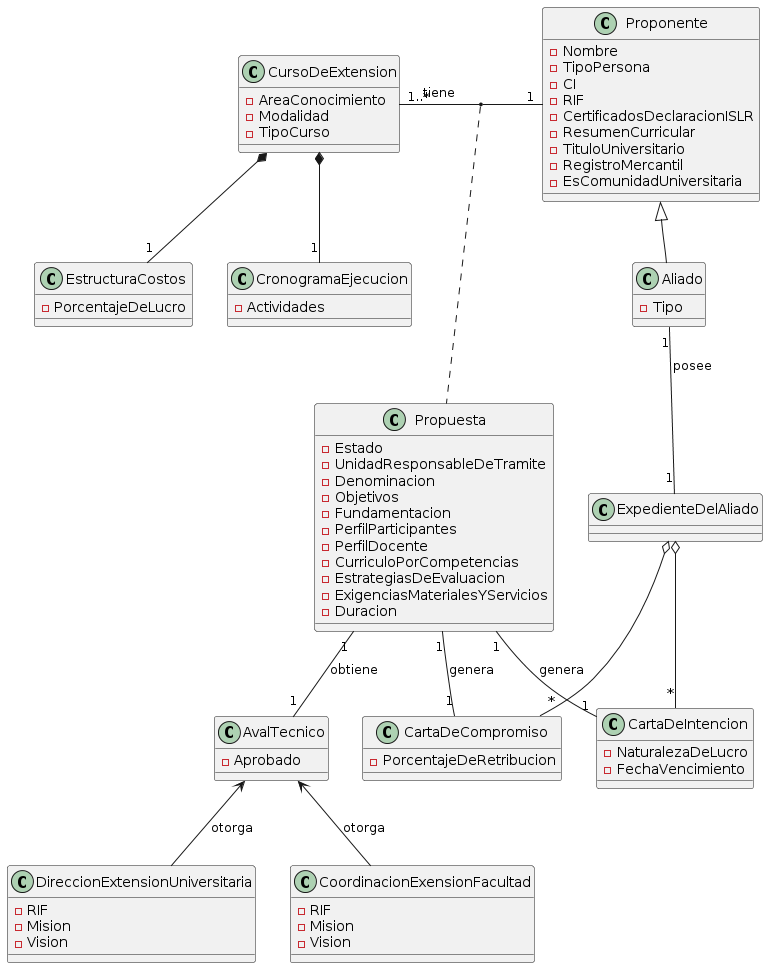

The diagram above was rendered by PlantUML. Its source (embedded in the PNG):
@startuml
class DireccionExtensionUniversitaria {
  - RIF
  - Mision
  - Vision
}

class CoordinacionExensionFacultad {
  - RIF
  - Mision
  - Vision
}

class AvalTecnico {
  - Aprobado
}

class CursoDeExtension {
  - AreaConocimiento 
  - Modalidad
  - TipoCurso
}

class EstructuraCostos {
  - PorcentajeDeLucro
}

class CronogramaEjecucion {
  - Actividades
}

class Propuesta {
  - Estado
  - UnidadResponsableDeTramite
  - Denominacion
  - Objetivos
  - Fundamentacion 
  - PerfilParticipantes
  - PerfilDocente
  - CurriculoPorCompetencias
  - EstrategiasDeEvaluacion
  - ExigenciasMaterialesYServicios
  - Duracion
}

class Aliado {
  - Tipo
}

class Proponente {
  - Nombre
  - TipoPersona
  - CI
  - RIF
  - CertificadosDeclaracionISLR
  - ResumenCurricular
  - TituloUniversitario
  - RegistroMercantil
  - EsComunidadUniversitaria
}

class CartaDeIntencion {
  - NaturalezaDeLucro
  - FechaVencimiento
}

class CartaDeCompromiso {
  - PorcentajeDeRetribucion
}

class ExpedienteDelAliado {
}

AvalTecnico <-- DireccionExtensionUniversitaria : otorga
AvalTecnico <-- CoordinacionExensionFacultad : otorga

CursoDeExtension *-- "1" CronogramaEjecucion
CursoDeExtension *-- "1" EstructuraCostos 

Proponente <|-- Aliado 

CursoDeExtension "1..*" - "1" Proponente : tiene
(CursoDeExtension , Proponente) .. Propuesta
Propuesta "1" -- "1" AvalTecnico : obtiene

ExpedienteDelAliado o-- "*" CartaDeIntencion 
ExpedienteDelAliado o-- "*" CartaDeCompromiso 
Aliado "1" -- "1" ExpedienteDelAliado : posee


Propuesta "1" -- "1" CartaDeIntencion : genera
Propuesta "1" -- "1" CartaDeCompromiso : genera
@enduml